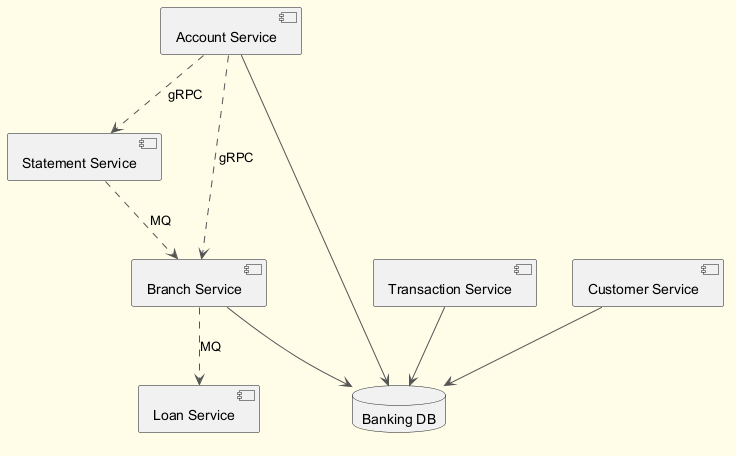

The diagram above was rendered by PlantUML. Its source (embedded in the PNG):
@startuml
skinparam backgroundColor #FFFDE7
skinparam classBackgroundColor #FFF9C4
skinparam classBorderColor #F57F17
skinparam ArrowColor #555555
component "Statement Service" as C_StatementService
component "Account Service" as C_AccountService
component "Transaction Service" as C_TransactionService
component "Loan Service" as C_LoanService
component "Branch Service" as C_BranchService
component "Customer Service" as C_CustomerService
database "Banking DB" as DB_banking
C_AccountService --> DB_banking
C_TransactionService --> DB_banking
C_BranchService --> DB_banking
C_CustomerService --> DB_banking
C_StatementService ..> C_BranchService : MQ
C_AccountService ..> C_StatementService : gRPC
C_BranchService ..> C_LoanService : MQ
C_AccountService ..> C_BranchService : gRPC
@enduml